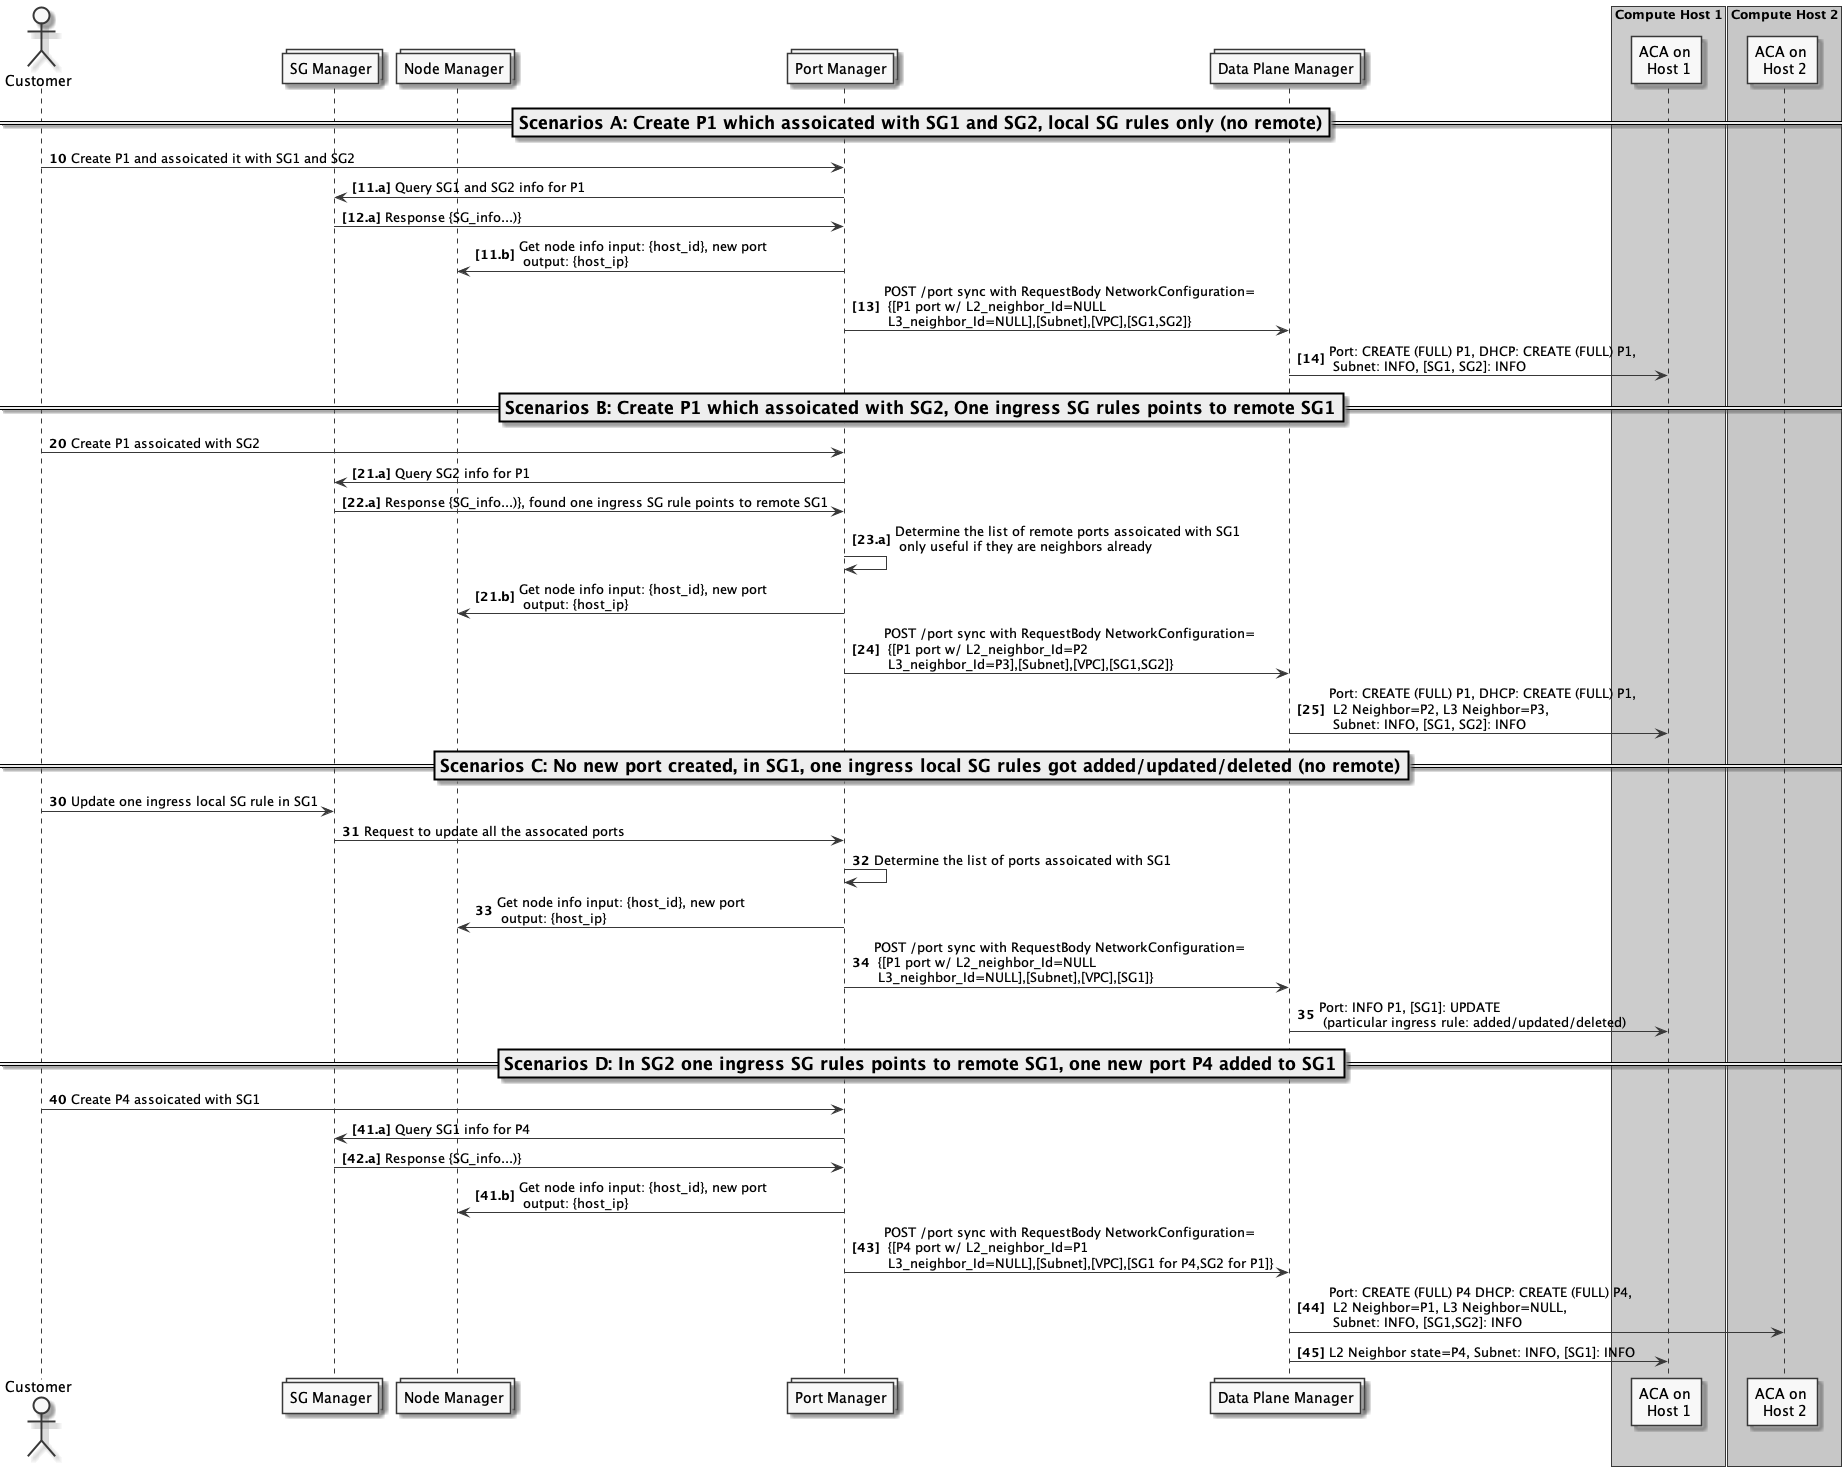

The diagram above was rendered by PlantUML. Its source (embedded in the PNG):
@startuml

skinparam monochrome true

actor "Customer"
collections "SG Manager"
collections "Node Manager"
collections "Port Manager"
collections "Data Plane Manager"

box "Compute Host 1" #LightBlue
participant "ACA on \n Host 1"
end box

box "Compute Host 2" #LightGreen
participant "ACA on \n Host 2"
end box

===Scenarios A: Create P1 which assoicated with SG1 and SG2, local SG rules only (no remote)==

autonumber 10
"Customer" -> "Port Manager": Create P1 and assoicated it with SG1 and SG2
autonumber 11 "<b>[0.a]"
"Port Manager" -> "SG Manager": Query SG1 and SG2 info for P1
"SG Manager" -> "Port Manager": Response {SG_info...)}
autonumber 11 "<b>[0.b]"
"Port Manager" -> "Node Manager": Get node info input: {host_id}, new port\n output: {host_ip}
autonumber 13 "<b>[0]"
"Port Manager" -> "Data Plane Manager": POST /port sync with RequestBody NetworkConfiguration=\n {[P1 port w/ L2_neighbor_Id=NULL \n L3_neighbor_Id=NULL],[Subnet],[VPC],[SG1,SG2]}
"Data Plane Manager" -> "ACA on \n Host 1": Port: CREATE (FULL) P1, DHCP: CREATE (FULL) P1,\n Subnet: INFO, [SG1, SG2]: INFO

===Scenarios B: Create P1 which assoicated with SG2, One ingress SG rules points to remote SG1==

autonumber 20
"Customer" -> "Port Manager": Create P1 assoicated with SG2
autonumber 21 "<b>[0.a]"
"Port Manager" -> "SG Manager": Query SG2 info for P1
"SG Manager" -> "Port Manager": Response {SG_info...)}, found one ingress SG rule points to remote SG1
"Port Manager" -> "Port Manager": Determine the list of remote ports assoicated with SG1\n only useful if they are neighbors already
autonumber 21 "<b>[0.b]"
"Port Manager" -> "Node Manager": Get node info input: {host_id}, new port\n output: {host_ip}
autonumber 24 "<b>[0]"
"Port Manager" -> "Data Plane Manager": POST /port sync with RequestBody NetworkConfiguration=\n {[P1 port w/ L2_neighbor_Id=P2 \n L3_neighbor_Id=P3],[Subnet],[VPC],[SG1,SG2]}
"Data Plane Manager" -> "ACA on \n Host 1": Port: CREATE (FULL) P1, DHCP: CREATE (FULL) P1,\n L2 Neighbor=P2, L3 Neighbor=P3,\n Subnet: INFO, [SG1, SG2]: INFO

===Scenarios C: No new port created, in SG1, one ingress local SG rules got added/updated/deleted (no remote)==

autonumber 30
"Customer" -> "SG Manager": Update one ingress local SG rule in SG1
"SG Manager" -> "Port Manager": Request to update all the assocated ports
"Port Manager" -> "Port Manager": Determine the list of ports assoicated with SG1
"Port Manager" -> "Node Manager": Get node info input: {host_id}, new port\n output: {host_ip}
"Port Manager" -> "Data Plane Manager": POST /port sync with RequestBody NetworkConfiguration=\n {[P1 port w/ L2_neighbor_Id=NULL \n L3_neighbor_Id=NULL],[Subnet],[VPC],[SG1]}
"Data Plane Manager" -> "ACA on \n Host 1": Port: INFO P1, [SG1]: UPDATE\n (particular ingress rule: added/updated/deleted)

===Scenarios D: In SG2 one ingress SG rules points to remote SG1, one new port P4 added to SG1==

autonumber 40
"Customer" -> "Port Manager": Create P4 assoicated with SG1
autonumber 41 "<b>[0.a]"
"Port Manager" -> "SG Manager": Query SG1 info for P4
"SG Manager" -> "Port Manager": Response {SG_info...)}
autonumber 41 "<b>[0.b]"
"Port Manager" -> "Node Manager": Get node info input: {host_id}, new port\n output: {host_ip}
autonumber 43 "<b>[0]"
"Port Manager" -> "Data Plane Manager": POST /port sync with RequestBody NetworkConfiguration=\n {[P4 port w/ L2_neighbor_Id=P1 \n L3_neighbor_Id=NULL],[Subnet],[VPC],[SG1 for P4,SG2 for P1]}
"Data Plane Manager" -> "ACA on \n Host 2": Port: CREATE (FULL) P4 DHCP: CREATE (FULL) P4,\n L2 Neighbor=P1, L3 Neighbor=NULL,\n Subnet: INFO, [SG1,SG2]: INFO
"Data Plane Manager" -> "ACA on \n Host 1": L2 Neighbor state=P4, Subnet: INFO, [SG1]: INFO

@enduml